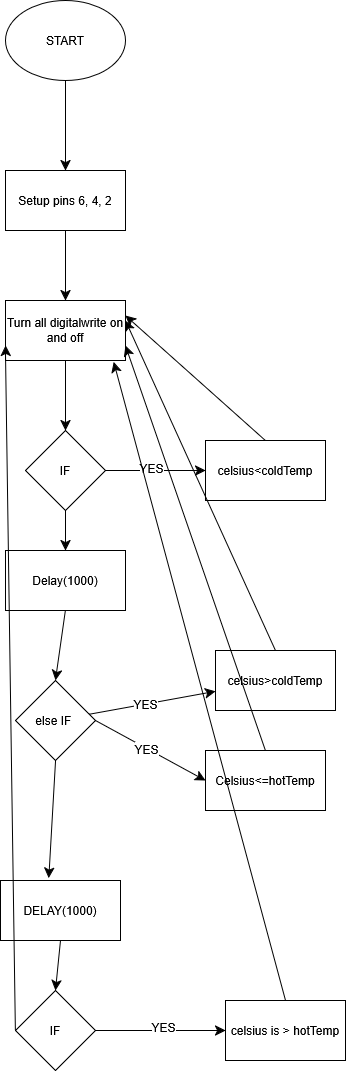

The diagram above was exported from draw.io. Its source (the exported page's mxGraphModel, read from the mxfile embedded in the PNG):
<mxGraphModel dx="1783" dy="1016" grid="1" gridSize="10" guides="1" tooltips="1" connect="1" arrows="1" fold="1" page="1" pageScale="1" pageWidth="850" pageHeight="1100" math="0" shadow="0">
  <root>
    <mxCell id="0" />
    <mxCell id="1" parent="0" />
    <mxCell id="wFVzzGiyWls7X_KNM-Yp-156" edge="1" parent="1" source="wFVzzGiyWls7X_KNM-Yp-1" style="edgeStyle=none;curved=1;rounded=0;orthogonalLoop=1;jettySize=auto;html=1;exitX=0.5;exitY=1;exitDx=0;exitDy=0;entryX=0.5;entryY=0;entryDx=0;entryDy=0;fontSize=12;startSize=8;endSize=8;" target="wFVzzGiyWls7X_KNM-Yp-129">
      <mxGeometry relative="1" as="geometry" />
    </mxCell>
    <mxCell id="wFVzzGiyWls7X_KNM-Yp-1" parent="1" style="ellipse;whiteSpace=wrap;html=1;" value="START" vertex="1">
      <mxGeometry height="80" width="120" x="310" y="10" as="geometry" />
    </mxCell>
    <mxCell id="wFVzzGiyWls7X_KNM-Yp-157" edge="1" parent="1" source="wFVzzGiyWls7X_KNM-Yp-129" style="edgeStyle=none;curved=1;rounded=0;orthogonalLoop=1;jettySize=auto;html=1;exitX=0.5;exitY=1;exitDx=0;exitDy=0;entryX=0.5;entryY=0;entryDx=0;entryDy=0;fontSize=12;startSize=8;endSize=8;" target="wFVzzGiyWls7X_KNM-Yp-130">
      <mxGeometry relative="1" as="geometry" />
    </mxCell>
    <mxCell id="wFVzzGiyWls7X_KNM-Yp-129" parent="1" style="rounded=0;whiteSpace=wrap;html=1;" value="Setup pins 6, 4, 2" vertex="1">
      <mxGeometry height="60" width="120" x="310" y="180" as="geometry" />
    </mxCell>
    <mxCell id="wFVzzGiyWls7X_KNM-Yp-158" edge="1" parent="1" source="wFVzzGiyWls7X_KNM-Yp-130" style="edgeStyle=none;curved=1;rounded=0;orthogonalLoop=1;jettySize=auto;html=1;exitX=0.5;exitY=1;exitDx=0;exitDy=0;fontSize=12;startSize=8;endSize=8;" target="wFVzzGiyWls7X_KNM-Yp-131">
      <mxGeometry relative="1" as="geometry" />
    </mxCell>
    <mxCell id="wFVzzGiyWls7X_KNM-Yp-130" parent="1" style="rounded=0;whiteSpace=wrap;html=1;" value="Turn all digitalwrite on and off" vertex="1">
      <mxGeometry height="60" width="120" x="310" y="310" as="geometry" />
    </mxCell>
    <mxCell id="wFVzzGiyWls7X_KNM-Yp-134" edge="1" parent="1" source="wFVzzGiyWls7X_KNM-Yp-131" style="edgeStyle=none;curved=1;rounded=0;orthogonalLoop=1;jettySize=auto;html=1;fontSize=12;startSize=8;endSize=8;" target="wFVzzGiyWls7X_KNM-Yp-133" value="">
      <mxGeometry relative="1" as="geometry" />
    </mxCell>
    <mxCell id="wFVzzGiyWls7X_KNM-Yp-139" connectable="0" parent="wFVzzGiyWls7X_KNM-Yp-134" style="edgeLabel;html=1;align=center;verticalAlign=middle;resizable=0;points=[];fontSize=12;" value="YES" vertex="1">
      <mxGeometry relative="1" x="-0.085" y="3" as="geometry">
        <mxPoint x="-1" as="offset" />
      </mxGeometry>
    </mxCell>
    <mxCell id="wFVzzGiyWls7X_KNM-Yp-142" edge="1" parent="1" source="wFVzzGiyWls7X_KNM-Yp-131" style="edgeStyle=none;curved=1;rounded=0;orthogonalLoop=1;jettySize=auto;html=1;exitX=0.5;exitY=1;exitDx=0;exitDy=0;entryX=0.5;entryY=0;entryDx=0;entryDy=0;fontSize=12;startSize=8;endSize=8;" target="wFVzzGiyWls7X_KNM-Yp-138">
      <mxGeometry relative="1" as="geometry" />
    </mxCell>
    <mxCell id="wFVzzGiyWls7X_KNM-Yp-131" parent="1" style="rhombus;whiteSpace=wrap;html=1;" value="IF" vertex="1">
      <mxGeometry height="80" width="80" x="330" y="440" as="geometry" />
    </mxCell>
    <mxCell id="wFVzzGiyWls7X_KNM-Yp-136" edge="1" parent="1" source="wFVzzGiyWls7X_KNM-Yp-132" style="edgeStyle=none;curved=1;rounded=0;orthogonalLoop=1;jettySize=auto;html=1;fontSize=12;startSize=8;endSize=8;" target="wFVzzGiyWls7X_KNM-Yp-135" value="">
      <mxGeometry relative="1" as="geometry" />
    </mxCell>
    <mxCell id="wFVzzGiyWls7X_KNM-Yp-162" connectable="0" parent="wFVzzGiyWls7X_KNM-Yp-136" style="edgeLabel;html=1;align=center;verticalAlign=middle;resizable=0;points=[];fontSize=12;" value="YES" vertex="1">
      <mxGeometry relative="1" x="-0.1184" as="geometry">
        <mxPoint as="offset" />
      </mxGeometry>
    </mxCell>
    <mxCell id="wFVzzGiyWls7X_KNM-Yp-140" edge="1" parent="1" source="wFVzzGiyWls7X_KNM-Yp-132" style="edgeStyle=none;curved=1;rounded=0;orthogonalLoop=1;jettySize=auto;html=1;exitX=1;exitY=0.5;exitDx=0;exitDy=0;entryX=0;entryY=0.5;entryDx=0;entryDy=0;fontSize=12;startSize=8;endSize=8;" target="wFVzzGiyWls7X_KNM-Yp-137">
      <mxGeometry relative="1" as="geometry" />
    </mxCell>
    <mxCell id="wFVzzGiyWls7X_KNM-Yp-163" connectable="0" parent="wFVzzGiyWls7X_KNM-Yp-140" style="edgeLabel;html=1;align=center;verticalAlign=middle;resizable=0;points=[];fontSize=12;" value="YES" vertex="1">
      <mxGeometry relative="1" x="-0.0943" y="-1" as="geometry">
        <mxPoint x="1" as="offset" />
      </mxGeometry>
    </mxCell>
    <mxCell id="wFVzzGiyWls7X_KNM-Yp-132" parent="1" style="rhombus;whiteSpace=wrap;html=1;" value="else IF&amp;nbsp;" vertex="1">
      <mxGeometry height="80" width="80" x="320" y="690" as="geometry" />
    </mxCell>
    <mxCell id="wFVzzGiyWls7X_KNM-Yp-141" edge="1" parent="1" source="wFVzzGiyWls7X_KNM-Yp-133" style="edgeStyle=none;curved=1;rounded=0;orthogonalLoop=1;jettySize=auto;html=1;exitX=0.5;exitY=0;exitDx=0;exitDy=0;entryX=1;entryY=0.25;entryDx=0;entryDy=0;fontSize=12;startSize=8;endSize=8;" target="wFVzzGiyWls7X_KNM-Yp-130">
      <mxGeometry relative="1" as="geometry" />
    </mxCell>
    <mxCell id="wFVzzGiyWls7X_KNM-Yp-133" parent="1" style="whiteSpace=wrap;html=1;" value="celsius&amp;lt;coldTemp" vertex="1">
      <mxGeometry height="60" width="120" x="510" y="450" as="geometry" />
    </mxCell>
    <mxCell id="wFVzzGiyWls7X_KNM-Yp-145" edge="1" parent="1" source="wFVzzGiyWls7X_KNM-Yp-135" style="edgeStyle=none;curved=1;rounded=0;orthogonalLoop=1;jettySize=auto;html=1;exitX=0.5;exitY=0;exitDx=0;exitDy=0;fontSize=12;startSize=8;endSize=8;">
      <mxGeometry relative="1" as="geometry">
        <mxPoint x="430" y="329.9999999999998" as="targetPoint" />
      </mxGeometry>
    </mxCell>
    <mxCell id="wFVzzGiyWls7X_KNM-Yp-135" parent="1" style="whiteSpace=wrap;html=1;" value="celsius&amp;gt;coldTemp" vertex="1">
      <mxGeometry height="60" width="120" x="520" y="660" as="geometry" />
    </mxCell>
    <mxCell id="wFVzzGiyWls7X_KNM-Yp-146" edge="1" parent="1" source="wFVzzGiyWls7X_KNM-Yp-137" style="edgeStyle=none;curved=1;rounded=0;orthogonalLoop=1;jettySize=auto;html=1;exitX=0.5;exitY=0;exitDx=0;exitDy=0;entryX=1;entryY=0.75;entryDx=0;entryDy=0;fontSize=12;startSize=8;endSize=8;" target="wFVzzGiyWls7X_KNM-Yp-130">
      <mxGeometry relative="1" as="geometry" />
    </mxCell>
    <mxCell id="wFVzzGiyWls7X_KNM-Yp-137" parent="1" style="rounded=0;whiteSpace=wrap;html=1;" value="Celsius&amp;lt;=hotTemp" vertex="1">
      <mxGeometry height="60" width="120" x="510" y="760" as="geometry" />
    </mxCell>
    <mxCell id="wFVzzGiyWls7X_KNM-Yp-144" edge="1" parent="1" source="wFVzzGiyWls7X_KNM-Yp-138" style="edgeStyle=none;curved=1;rounded=0;orthogonalLoop=1;jettySize=auto;html=1;exitX=0.5;exitY=1;exitDx=0;exitDy=0;entryX=0.5;entryY=0;entryDx=0;entryDy=0;fontSize=12;startSize=8;endSize=8;" target="wFVzzGiyWls7X_KNM-Yp-132">
      <mxGeometry relative="1" as="geometry" />
    </mxCell>
    <mxCell id="wFVzzGiyWls7X_KNM-Yp-138" parent="1" style="rounded=0;whiteSpace=wrap;html=1;" value="Delay(1000)" vertex="1">
      <mxGeometry height="60" width="120" x="310" y="560" as="geometry" />
    </mxCell>
    <mxCell id="wFVzzGiyWls7X_KNM-Yp-154" edge="1" parent="1" source="wFVzzGiyWls7X_KNM-Yp-147" style="edgeStyle=none;curved=1;rounded=0;orthogonalLoop=1;jettySize=auto;html=1;exitX=0.5;exitY=1;exitDx=0;exitDy=0;entryX=0.5;entryY=0;entryDx=0;entryDy=0;fontSize=12;startSize=8;endSize=8;" target="wFVzzGiyWls7X_KNM-Yp-149">
      <mxGeometry relative="1" as="geometry" />
    </mxCell>
    <mxCell id="wFVzzGiyWls7X_KNM-Yp-147" parent="1" style="rounded=0;whiteSpace=wrap;html=1;" value="DELAY(1000)" vertex="1">
      <mxGeometry height="60" width="120" x="305" y="890" as="geometry" />
    </mxCell>
    <mxCell id="wFVzzGiyWls7X_KNM-Yp-148" edge="1" parent="1" source="wFVzzGiyWls7X_KNM-Yp-132" style="edgeStyle=none;curved=1;rounded=0;orthogonalLoop=1;jettySize=auto;html=1;exitX=0.5;exitY=1;exitDx=0;exitDy=0;entryX=0.402;entryY=-0.038;entryDx=0;entryDy=0;entryPerimeter=0;fontSize=12;startSize=8;endSize=8;" target="wFVzzGiyWls7X_KNM-Yp-147">
      <mxGeometry relative="1" as="geometry" />
    </mxCell>
    <mxCell id="wFVzzGiyWls7X_KNM-Yp-151" edge="1" parent="1" source="wFVzzGiyWls7X_KNM-Yp-149" style="edgeStyle=none;curved=1;rounded=0;orthogonalLoop=1;jettySize=auto;html=1;fontSize=12;startSize=8;endSize=8;" target="wFVzzGiyWls7X_KNM-Yp-150" value="">
      <mxGeometry relative="1" as="geometry" />
    </mxCell>
    <mxCell id="wFVzzGiyWls7X_KNM-Yp-161" connectable="0" parent="wFVzzGiyWls7X_KNM-Yp-151" style="edgeLabel;html=1;align=center;verticalAlign=middle;resizable=0;points=[];fontSize=12;" value="YES" vertex="1">
      <mxGeometry relative="1" x="0.05" y="4" as="geometry">
        <mxPoint x="-1" as="offset" />
      </mxGeometry>
    </mxCell>
    <mxCell id="wFVzzGiyWls7X_KNM-Yp-155" edge="1" parent="1" source="wFVzzGiyWls7X_KNM-Yp-149" style="edgeStyle=none;curved=1;rounded=0;orthogonalLoop=1;jettySize=auto;html=1;exitX=0;exitY=0.5;exitDx=0;exitDy=0;entryX=0;entryY=0.75;entryDx=0;entryDy=0;fontSize=12;startSize=8;endSize=8;" target="wFVzzGiyWls7X_KNM-Yp-130">
      <mxGeometry relative="1" as="geometry" />
    </mxCell>
    <mxCell id="wFVzzGiyWls7X_KNM-Yp-149" parent="1" style="rhombus;whiteSpace=wrap;html=1;" value="IF" vertex="1">
      <mxGeometry height="80" width="80" x="320" y="1000" as="geometry" />
    </mxCell>
    <mxCell id="wFVzzGiyWls7X_KNM-Yp-150" parent="1" style="whiteSpace=wrap;html=1;" value="celsius is &amp;gt; hotTemp" vertex="1">
      <mxGeometry height="60" width="120" x="530" y="1010" as="geometry" />
    </mxCell>
    <mxCell id="wFVzzGiyWls7X_KNM-Yp-152" edge="1" parent="1" source="wFVzzGiyWls7X_KNM-Yp-149" style="edgeStyle=none;curved=1;rounded=0;orthogonalLoop=1;jettySize=auto;html=1;exitX=0;exitY=0;exitDx=0;exitDy=0;fontSize=12;startSize=8;endSize=8;" target="wFVzzGiyWls7X_KNM-Yp-149">
      <mxGeometry relative="1" as="geometry" />
    </mxCell>
    <mxCell id="wFVzzGiyWls7X_KNM-Yp-159" edge="1" parent="1" source="wFVzzGiyWls7X_KNM-Yp-150" style="edgeStyle=none;curved=1;rounded=0;orthogonalLoop=1;jettySize=auto;html=1;exitX=0.5;exitY=0;exitDx=0;exitDy=0;entryX=0.902;entryY=1.025;entryDx=0;entryDy=0;entryPerimeter=0;fontSize=12;startSize=8;endSize=8;" target="wFVzzGiyWls7X_KNM-Yp-130">
      <mxGeometry relative="1" as="geometry" />
    </mxCell>
  </root>
</mxGraphModel>